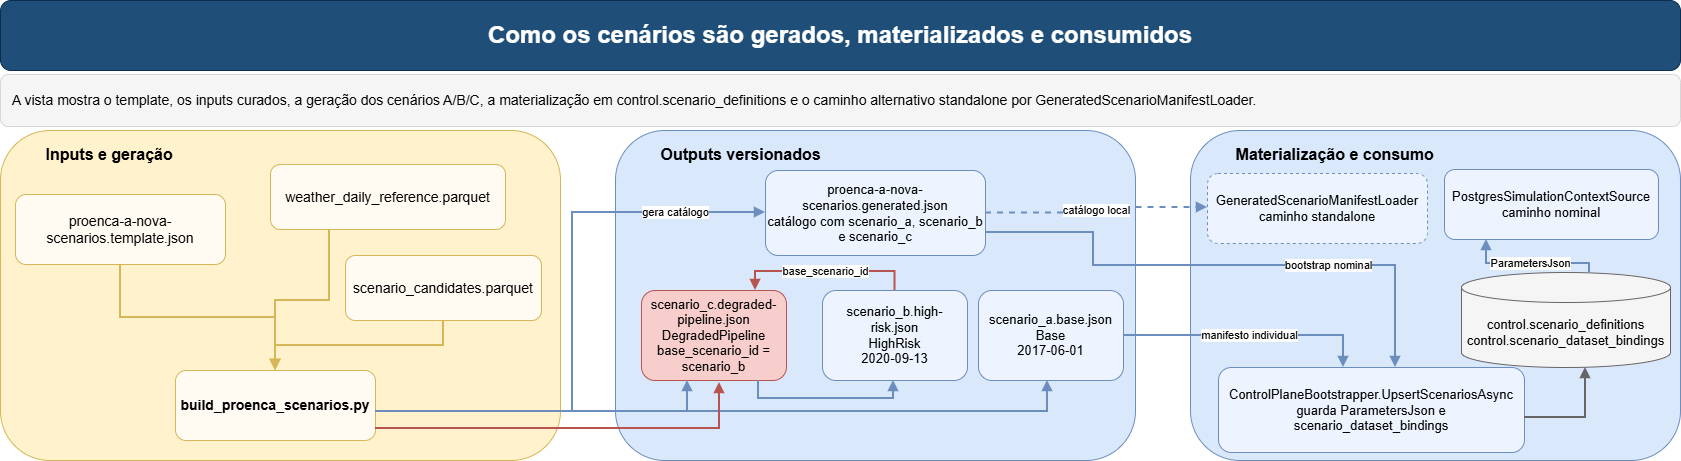

The diagram above was exported from draw.io. Its source (the exported page's mxGraphModel, read from the mxfile embedded in the PNG):
<mxGraphModel dx="1884" dy="819" grid="0" gridSize="10" guides="1" tooltips="1" connect="1" arrows="1" fold="1" page="0" pageScale="1" pageWidth="1800" pageHeight="1000" math="0" shadow="0">
  <root>
    <mxCell id="0" />
    <mxCell id="1" parent="0" />
    <mxCell id="2" parent="1" style="rounded=1;whiteSpace=wrap;html=1;fillColor=#1f4e78;strokeColor=#0b2e4f;fontColor=#ffffff;fontSize=24;fontStyle=1;" value="Como os cenários são gerados, materializados e consumidos" vertex="1">
      <mxGeometry height="70" width="1680" x="60" y="95" as="geometry" />
    </mxCell>
    <mxCell id="3" parent="1" style="rounded=1;whiteSpace=wrap;html=1;fillColor=#f5f5f5;strokeColor=#d6d6d6;fontSize=14;align=left;spacingLeft=10;spacingRight=10;" value="A vista mostra o template, os inputs curados, a geração dos cenários A/B/C, a materialização em control.scenario_definitions e o caminho alternativo standalone por GeneratedScenarioManifestLoader." vertex="1">
      <mxGeometry height="52" width="1680" x="60" y="169" as="geometry" />
    </mxCell>
    <mxCell id="10" parent="1" style="rounded=1;whiteSpace=wrap;html=1;fillColor=#fff2cc;strokeColor=#d6b656;fontStyle=1;fontSize=16;align=left;verticalAlign=top;spacingTop=8;spacingLeft=8;" value="&lt;span style=&quot;white-space: pre;&quot;&gt;&#09;&lt;/span&gt;Inputs e geração" vertex="1">
      <mxGeometry height="330" width="560" x="60" y="225" as="geometry" />
    </mxCell>
    <mxCell id="11" parent="10" style="rounded=1;whiteSpace=wrap;html=1;fillColor=#fffaf2;strokeColor=#d6b656;fontSize=14;" value="proenca-a-nova-scenarios.template.json" vertex="1">
      <mxGeometry height="70" width="210" x="15" y="64" as="geometry" />
    </mxCell>
    <mxCell id="12" parent="10" style="rounded=1;whiteSpace=wrap;html=1;fillColor=#fffaf2;strokeColor=#d6b656;fontSize=14;" value="weather_daily_reference.parquet" vertex="1">
      <mxGeometry height="65" width="235" x="270" y="34" as="geometry" />
    </mxCell>
    <mxCell id="13" parent="10" style="rounded=1;whiteSpace=wrap;html=1;fillColor=#fffaf2;strokeColor=#d6b656;fontSize=14;" value="scenario_candidates.parquet" vertex="1">
      <mxGeometry height="65" width="196" x="345" y="125" as="geometry" />
    </mxCell>
    <mxCell id="14" parent="10" style="rounded=1;whiteSpace=wrap;html=1;fillColor=#fffaf2;strokeColor=#d6b656;fontSize=14;fontStyle=1;" value="build_proenca_scenarios.py" vertex="1">
      <mxGeometry height="70" width="200" x="175" y="240" as="geometry" />
    </mxCell>
    <mxCell id="20" parent="1" style="rounded=1;whiteSpace=wrap;html=1;fillColor=#dae8fc;strokeColor=#6c8ebf;fontStyle=1;fontSize=16;align=left;verticalAlign=top;spacingTop=8;spacingLeft=8;" value="&lt;span style=&quot;white-space: pre;&quot;&gt;&#09;&lt;/span&gt;Outputs versionados" vertex="1">
      <mxGeometry height="330" width="520" x="675" y="225" as="geometry" />
    </mxCell>
    <mxCell id="21" parent="20" style="rounded=1;whiteSpace=wrap;html=1;fillColor=#edf4ff;strokeColor=#6c8ebf;fontSize=13;" value="proenca-a-nova-scenarios.generated.json&#10;catálogo com scenario_a, scenario_b e scenario_c" vertex="1">
      <mxGeometry height="85" width="220" x="150" y="40" as="geometry" />
    </mxCell>
    <mxCell id="22" parent="20" style="rounded=1;whiteSpace=wrap;html=1;fillColor=#edf4ff;strokeColor=#6c8ebf;fontSize=13;" value="scenario_a.base.json&#10;Base&#10;2017-06-01" vertex="1">
      <mxGeometry height="90" width="145" x="363" y="160" as="geometry" />
    </mxCell>
    <mxCell id="23" parent="20" style="rounded=1;whiteSpace=wrap;html=1;fillColor=#edf4ff;strokeColor=#6c8ebf;fontSize=13;" value="scenario_b.high-risk.json&#10;HighRisk&#10;2020-09-13" vertex="1">
      <mxGeometry height="90" width="145" x="207" y="160" as="geometry" />
    </mxCell>
    <mxCell id="24" parent="20" style="rounded=1;whiteSpace=wrap;html=1;fillColor=#f8cecc;strokeColor=#b85450;fontSize=13;" value="scenario_c.degraded-pipeline.json&#10;DegradedPipeline&#10;base_scenario_id = scenario_b" vertex="1">
      <mxGeometry height="90" width="145" x="26" y="160" as="geometry" />
    </mxCell>
    <mxCell id="47" edge="1" parent="20" source="23" style="edgeStyle=orthogonalEdgeStyle;rounded=0;orthogonalLoop=1;jettySize=auto;html=1;endArrow=block;strokeColor=#b85450;strokeWidth=2;" target="24" value="base_scenario_id">
      <mxGeometry relative="1" as="geometry">
        <Array as="points">
          <mxPoint x="279" y="141" />
          <mxPoint x="140" y="141" />
        </Array>
      </mxGeometry>
    </mxCell>
    <mxCell id="45" edge="1" parent="20" source="24" style="edgeStyle=orthogonalEdgeStyle;rounded=0;orthogonalLoop=1;jettySize=auto;html=1;endArrow=block;strokeColor=#6c8ebf;strokeWidth=2;" target="23" value="">
      <mxGeometry relative="1" as="geometry">
        <Array as="points">
          <mxPoint x="143" y="268" />
          <mxPoint x="278" y="268" />
        </Array>
      </mxGeometry>
    </mxCell>
    <mxCell id="30" parent="1" style="rounded=1;whiteSpace=wrap;html=1;fillColor=#dae8fc;strokeColor=#6c8ebf;fontStyle=1;fontSize=16;align=left;verticalAlign=top;spacingTop=8;spacingLeft=8;" value="&lt;span style=&quot;white-space: pre;&quot;&gt;&#09;&lt;/span&gt;Materialização e consumo" vertex="1">
      <mxGeometry height="330" width="490" x="1250" y="225" as="geometry" />
    </mxCell>
    <mxCell id="31" parent="30" style="rounded=1;whiteSpace=wrap;html=1;fillColor=#edf4ff;strokeColor=#6c8ebf;fontSize=13;" value="ControlPlaneBootstrapper.UpsertScenariosAsync&#10;guarda ParametersJson e scenario_dataset_bindings" vertex="1">
      <mxGeometry height="85" width="306" x="28" y="237" as="geometry" />
    </mxCell>
    <mxCell id="32" parent="30" style="shape=cylinder3;whiteSpace=wrap;html=1;boundedLbl=1;fillColor=#f5f5f5;strokeColor=#666666;fontSize=13;" value="control.scenario_definitions&#10;control.scenario_dataset_bindings" vertex="1">
      <mxGeometry height="95" width="209" x="271" y="142" as="geometry" />
    </mxCell>
    <mxCell id="33" parent="30" style="rounded=1;whiteSpace=wrap;html=1;fillColor=#edf4ff;strokeColor=#6c8ebf;fontSize=13;" value="PostgresSimulationContextSource&#10;caminho nominal" vertex="1">
      <mxGeometry height="70" width="214" x="254" y="39" as="geometry" />
    </mxCell>
    <mxCell id="34" parent="30" style="rounded=1;whiteSpace=wrap;html=1;fillColor=#edf4ff;strokeColor=#6c8ebf;fontSize=13;dashed=1;" value="GeneratedScenarioManifestLoader&#10;caminho standalone" vertex="1">
      <mxGeometry height="70" width="220" x="17" y="43" as="geometry" />
    </mxCell>
    <mxCell id="40" edge="1" parent="1" source="11" style="edgeStyle=orthogonalEdgeStyle;rounded=0;orthogonalLoop=1;jettySize=auto;html=1;endArrow=block;strokeColor=#d6b656;strokeWidth=2;" target="14" value="">
      <mxGeometry relative="1" as="geometry" />
    </mxCell>
    <mxCell id="41" edge="1" parent="1" source="12" style="edgeStyle=orthogonalEdgeStyle;rounded=0;orthogonalLoop=1;jettySize=auto;html=1;endArrow=block;strokeColor=#d6b656;strokeWidth=2;" target="14" value="">
      <mxGeometry relative="1" as="geometry">
        <Array as="points">
          <mxPoint x="389" y="395" />
          <mxPoint x="335" y="395" />
        </Array>
      </mxGeometry>
    </mxCell>
    <mxCell id="42" edge="1" parent="1" source="13" style="edgeStyle=orthogonalEdgeStyle;rounded=0;orthogonalLoop=1;jettySize=auto;html=1;endArrow=block;strokeColor=#d6b656;strokeWidth=2;" target="14" value="">
      <mxGeometry relative="1" as="geometry" />
    </mxCell>
    <mxCell id="43" edge="1" parent="1" source="14" style="edgeStyle=orthogonalEdgeStyle;rounded=0;orthogonalLoop=1;jettySize=auto;html=1;endArrow=block;strokeColor=#6c8ebf;strokeWidth=2;" target="21" value="gera catálogo">
      <mxGeometry relative="1" x="0.6936" as="geometry">
        <mxPoint as="offset" />
        <Array as="points">
          <mxPoint x="632" y="506" />
          <mxPoint x="632" y="307" />
        </Array>
      </mxGeometry>
    </mxCell>
    <mxCell id="44" edge="1" parent="1" source="14" style="edgeStyle=orthogonalEdgeStyle;rounded=0;orthogonalLoop=1;jettySize=auto;html=1;endArrow=block;strokeColor=#6c8ebf;strokeWidth=2;" target="22" value="">
      <mxGeometry relative="1" as="geometry">
        <Array as="points">
          <mxPoint x="1107" y="506" />
        </Array>
      </mxGeometry>
    </mxCell>
    <mxCell id="46" edge="1" parent="1" source="14" style="edgeStyle=orthogonalEdgeStyle;rounded=0;orthogonalLoop=1;jettySize=auto;html=1;endArrow=block;strokeColor=#b85450;strokeWidth=2;" value="">
      <mxGeometry relative="1" as="geometry">
        <Array as="points">
          <mxPoint x="779" y="523" />
        </Array>
        <mxPoint x="779" y="477" as="targetPoint" />
      </mxGeometry>
    </mxCell>
    <mxCell id="48" edge="1" parent="1" source="21" style="edgeStyle=orthogonalEdgeStyle;rounded=0;orthogonalLoop=1;jettySize=auto;html=1;endArrow=block;strokeColor=#6c8ebf;strokeWidth=2;" target="31" value="bootstrap nominal">
      <mxGeometry relative="1" x="0.3783" as="geometry">
        <mxPoint as="offset" />
        <Array as="points">
          <mxPoint x="1153" y="327" />
          <mxPoint x="1153" y="360" />
          <mxPoint x="1455" y="360" />
        </Array>
      </mxGeometry>
    </mxCell>
    <mxCell id="49" edge="1" parent="1" source="22" style="edgeStyle=orthogonalEdgeStyle;rounded=0;orthogonalLoop=1;jettySize=auto;html=1;endArrow=block;strokeColor=#6c8ebf;strokeWidth=2;" target="31" value="manifesto individual">
      <mxGeometry relative="1" as="geometry">
        <Array as="points">
          <mxPoint x="1403" y="430" />
        </Array>
      </mxGeometry>
    </mxCell>
    <mxCell id="50" edge="1" parent="1" source="31" style="edgeStyle=orthogonalEdgeStyle;rounded=0;orthogonalLoop=1;jettySize=auto;html=1;endArrow=block;strokeColor=#666666;strokeWidth=2;" target="32" value="">
      <mxGeometry relative="1" as="geometry">
        <Array as="points">
          <mxPoint x="1645" y="512" />
        </Array>
      </mxGeometry>
    </mxCell>
    <mxCell id="51" edge="1" parent="1" source="32" style="edgeStyle=orthogonalEdgeStyle;rounded=0;orthogonalLoop=1;jettySize=auto;html=1;endArrow=block;strokeColor=#6c8ebf;strokeWidth=2;" target="33" value="ParametersJson">
      <mxGeometry relative="1" as="geometry">
        <Array as="points">
          <mxPoint x="1649" y="358" />
          <mxPoint x="1546" y="358" />
        </Array>
      </mxGeometry>
    </mxCell>
    <mxCell id="52" edge="1" parent="1" source="21" style="edgeStyle=orthogonalEdgeStyle;rounded=0;orthogonalLoop=1;jettySize=auto;html=1;endArrow=block;strokeColor=#6c8ebf;strokeWidth=2;dashed=1;" target="34" value="catálogo local">
      <mxGeometry relative="1" as="geometry">
        <Array as="points">
          <mxPoint x="1156" y="308" />
          <mxPoint x="1156" y="302" />
        </Array>
      </mxGeometry>
    </mxCell>
    <mxCell id="aY85L8Gtvr436YRviSlg-53" edge="1" parent="1" source="14" style="edgeStyle=orthogonalEdgeStyle;rounded=0;orthogonalLoop=1;jettySize=auto;html=1;endArrow=block;strokeColor=#6c8ebf;strokeWidth=2;" target="24" value="">
      <mxGeometry relative="1" as="geometry">
        <Array as="points">
          <mxPoint x="747" y="506" />
        </Array>
        <mxPoint x="435" y="500" as="sourcePoint" />
        <mxPoint x="918" y="485" as="targetPoint" />
      </mxGeometry>
    </mxCell>
  </root>
</mxGraphModel>